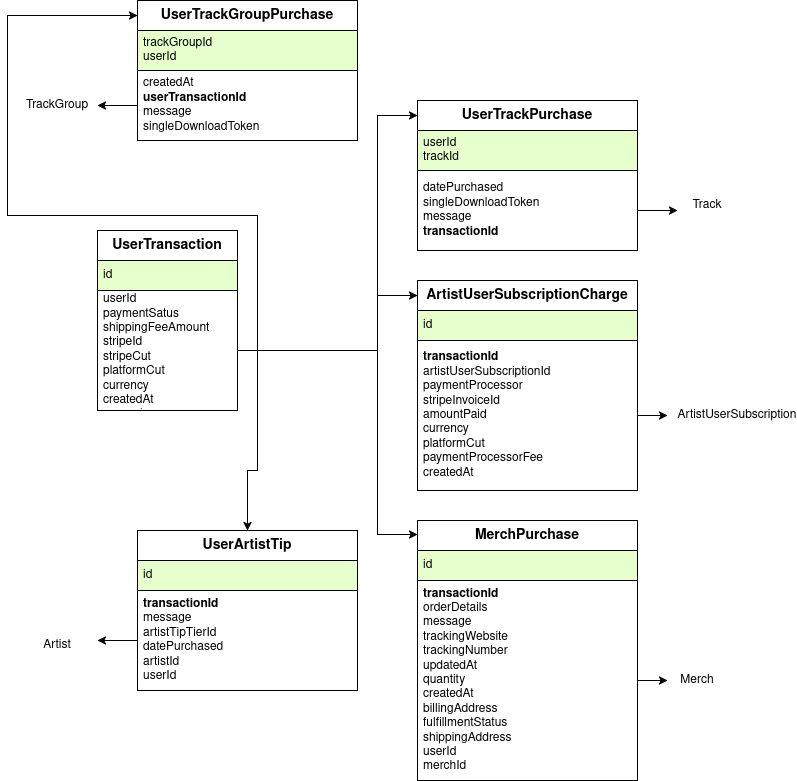

The diagram above was exported from draw.io. Its source (the exported page's mxGraphModel, read from the mxfile embedded in the PNG):
<mxGraphModel dx="1426" dy="821" grid="1" gridSize="10" guides="1" tooltips="1" connect="1" arrows="1" fold="1" page="1" pageScale="1" pageWidth="850" pageHeight="1100" math="0" shadow="0">
  <root>
    <mxCell id="0" />
    <mxCell id="1" parent="0" />
    <mxCell id="ghK21NV-I3d04z1U7WfV-1" parent="1" style="swimlane;fontStyle=0;childLayout=stackLayout;horizontal=1;startSize=30;horizontalStack=0;resizeParent=1;resizeParentMax=0;resizeLast=0;collapsible=1;marginBottom=0;whiteSpace=wrap;html=1;" value="&lt;b&gt;&lt;font style=&quot;font-size: 14px;&quot;&gt;UserTransaction&lt;/font&gt;&lt;/b&gt;" vertex="1">
      <mxGeometry height="180" width="140" x="120" y="240" as="geometry" />
    </mxCell>
    <mxCell id="ghK21NV-I3d04z1U7WfV-2" parent="ghK21NV-I3d04z1U7WfV-1" style="text;strokeColor=default;fillColor=#E6FFCC;align=left;verticalAlign=middle;spacingLeft=4;spacingRight=4;overflow=hidden;points=[[0,0.5],[1,0.5]];portConstraint=eastwest;rotatable=0;whiteSpace=wrap;html=1;" value="id" vertex="1">
      <mxGeometry height="30" width="140" y="30" as="geometry" />
    </mxCell>
    <mxCell id="ghK21NV-I3d04z1U7WfV-4" parent="ghK21NV-I3d04z1U7WfV-1" style="text;strokeColor=none;fillColor=none;align=left;verticalAlign=middle;spacingLeft=4;spacingRight=4;overflow=hidden;points=[[0,0.5],[1,0.5]];portConstraint=eastwest;rotatable=0;whiteSpace=wrap;html=1;" value="userId&lt;br&gt;paymentSatus&lt;br&gt;shippingFeeAmount&lt;br&gt;stripeId&lt;br&gt;stripeCut&lt;br&gt;platformCut&lt;br&gt;currency&lt;br&gt;createdAt&lt;br&gt;amount" vertex="1">
      <mxGeometry height="120" width="140" y="60" as="geometry" />
    </mxCell>
    <mxCell id="ghK21NV-I3d04z1U7WfV-5" parent="1" style="swimlane;fontStyle=0;childLayout=stackLayout;horizontal=1;startSize=30;horizontalStack=0;resizeParent=1;resizeParentMax=0;resizeLast=0;collapsible=1;marginBottom=0;whiteSpace=wrap;html=1;" value="&lt;b&gt;&lt;font style=&quot;font-size: 14px;&quot;&gt;UserTrackPurchase&lt;/font&gt;&lt;/b&gt;" vertex="1">
      <mxGeometry height="150" width="220" x="440" y="110" as="geometry" />
    </mxCell>
    <mxCell id="ghK21NV-I3d04z1U7WfV-6" parent="ghK21NV-I3d04z1U7WfV-5" style="text;strokeColor=default;fillColor=#E6FFCC;align=left;verticalAlign=middle;spacingLeft=4;spacingRight=4;overflow=hidden;points=[[0,0.5],[1,0.5]];portConstraint=eastwest;rotatable=0;whiteSpace=wrap;html=1;gradientColor=none;" value="userId&lt;br&gt;trackId" vertex="1">
      <mxGeometry height="40" width="220" y="30" as="geometry" />
    </mxCell>
    <mxCell id="ghK21NV-I3d04z1U7WfV-23" edge="1" parent="ghK21NV-I3d04z1U7WfV-5" source="ghK21NV-I3d04z1U7WfV-7" style="edgeStyle=orthogonalEdgeStyle;rounded=0;orthogonalLoop=1;jettySize=auto;html=1;">
      <mxGeometry relative="1" as="geometry">
        <mxPoint x="260" y="110" as="targetPoint" />
      </mxGeometry>
    </mxCell>
    <mxCell id="ghK21NV-I3d04z1U7WfV-7" parent="ghK21NV-I3d04z1U7WfV-5" style="text;strokeColor=none;fillColor=none;align=left;verticalAlign=middle;spacingLeft=4;spacingRight=4;overflow=hidden;points=[[0,0.5],[1,0.5]];portConstraint=eastwest;rotatable=0;whiteSpace=wrap;html=1;" value="datePurchased&lt;br&gt;singleDownloadToken&lt;br&gt;message&lt;br&gt;&lt;b&gt;transactionId&lt;/b&gt;" vertex="1">
      <mxGeometry height="80" width="220" y="70" as="geometry" />
    </mxCell>
    <mxCell id="ghK21NV-I3d04z1U7WfV-8" parent="1" style="swimlane;fontStyle=0;childLayout=stackLayout;horizontal=1;startSize=30;horizontalStack=0;resizeParent=1;resizeParentMax=0;resizeLast=0;collapsible=1;marginBottom=0;whiteSpace=wrap;html=1;" value="&lt;font style=&quot;font-size: 14px;&quot;&gt;&lt;b&gt;UserTrackGroupPurchase&lt;/b&gt;&lt;/font&gt;" vertex="1">
      <mxGeometry height="140" width="220" x="160" y="10" as="geometry" />
    </mxCell>
    <mxCell id="ghK21NV-I3d04z1U7WfV-9" parent="ghK21NV-I3d04z1U7WfV-8" style="text;strokeColor=default;fillColor=#E6FFCC;align=left;verticalAlign=middle;spacingLeft=4;spacingRight=4;overflow=hidden;points=[[0,0.5],[1,0.5]];portConstraint=eastwest;rotatable=0;whiteSpace=wrap;html=1;gradientColor=none;" value="trackGroupId&lt;br&gt;userId" vertex="1">
      <mxGeometry height="40" width="220" y="30" as="geometry" />
    </mxCell>
    <mxCell id="ghK21NV-I3d04z1U7WfV-25" edge="1" parent="ghK21NV-I3d04z1U7WfV-8" source="ghK21NV-I3d04z1U7WfV-10" style="edgeStyle=orthogonalEdgeStyle;rounded=0;orthogonalLoop=1;jettySize=auto;html=1;">
      <mxGeometry relative="1" as="geometry">
        <mxPoint x="-40" y="105" as="targetPoint" />
      </mxGeometry>
    </mxCell>
    <mxCell id="ghK21NV-I3d04z1U7WfV-10" parent="ghK21NV-I3d04z1U7WfV-8" style="text;strokeColor=none;fillColor=none;align=left;verticalAlign=middle;spacingLeft=4;spacingRight=4;overflow=hidden;points=[[0,0.5],[1,0.5]];portConstraint=eastwest;rotatable=0;whiteSpace=wrap;html=1;" value="createdAt&lt;br&gt;&lt;b&gt;userTransactionId&lt;/b&gt;&lt;br&gt;message&lt;br&gt;singleDownloadToken" vertex="1">
      <mxGeometry height="70" width="220" y="70" as="geometry" />
    </mxCell>
    <mxCell id="ghK21NV-I3d04z1U7WfV-11" parent="1" style="swimlane;fontStyle=0;childLayout=stackLayout;horizontal=1;startSize=30;horizontalStack=0;resizeParent=1;resizeParentMax=0;resizeLast=0;collapsible=1;marginBottom=0;whiteSpace=wrap;html=1;" value="&lt;b&gt;&lt;font style=&quot;font-size: 14px;&quot;&gt;MerchPurchase&lt;/font&gt;&lt;/b&gt;" vertex="1">
      <mxGeometry height="260" width="220" x="440" y="530" as="geometry" />
    </mxCell>
    <mxCell id="ghK21NV-I3d04z1U7WfV-12" parent="ghK21NV-I3d04z1U7WfV-11" style="text;strokeColor=default;fillColor=#E6FFCC;align=left;verticalAlign=middle;spacingLeft=4;spacingRight=4;overflow=hidden;points=[[0,0.5],[1,0.5]];portConstraint=eastwest;rotatable=0;whiteSpace=wrap;html=1;gradientColor=none;" value="id" vertex="1">
      <mxGeometry height="30" width="220" y="30" as="geometry" />
    </mxCell>
    <mxCell id="ghK21NV-I3d04z1U7WfV-27" edge="1" parent="ghK21NV-I3d04z1U7WfV-11" source="ghK21NV-I3d04z1U7WfV-13" style="edgeStyle=orthogonalEdgeStyle;rounded=0;orthogonalLoop=1;jettySize=auto;html=1;">
      <mxGeometry relative="1" as="geometry">
        <mxPoint x="250" y="160" as="targetPoint" />
      </mxGeometry>
    </mxCell>
    <mxCell id="ghK21NV-I3d04z1U7WfV-13" parent="ghK21NV-I3d04z1U7WfV-11" style="text;strokeColor=none;fillColor=none;align=left;verticalAlign=middle;spacingLeft=4;spacingRight=4;overflow=hidden;points=[[0,0.5],[1,0.5]];portConstraint=eastwest;rotatable=0;whiteSpace=wrap;html=1;" value="&lt;b&gt;transactionId&lt;/b&gt;&lt;br&gt;orderDetails&lt;br&gt;message&lt;br&gt;trackingWebsite&lt;br&gt;trackingNumber&lt;br&gt;updatedAt&lt;br&gt;quantity&lt;br&gt;createdAt&lt;br&gt;billingAddress&lt;br&gt;fulfillmentStatus&lt;br&gt;shippingAddress&lt;br&gt;userId&lt;br&gt;merchId" vertex="1">
      <mxGeometry height="200" width="220" y="60" as="geometry" />
    </mxCell>
    <mxCell id="ghK21NV-I3d04z1U7WfV-15" parent="1" style="swimlane;fontStyle=0;childLayout=stackLayout;horizontal=1;startSize=30;horizontalStack=0;resizeParent=1;resizeParentMax=0;resizeLast=0;collapsible=1;marginBottom=0;whiteSpace=wrap;html=1;" value="&lt;font style=&quot;font-size: 14px;&quot;&gt;&lt;b&gt;UserArtistTip&lt;/b&gt;&lt;/font&gt;" vertex="1">
      <mxGeometry height="160" width="220" x="160" y="540" as="geometry" />
    </mxCell>
    <mxCell id="ghK21NV-I3d04z1U7WfV-16" parent="ghK21NV-I3d04z1U7WfV-15" style="text;strokeColor=default;fillColor=#E6FFCC;align=left;verticalAlign=middle;spacingLeft=4;spacingRight=4;overflow=hidden;points=[[0,0.5],[1,0.5]];portConstraint=eastwest;rotatable=0;whiteSpace=wrap;html=1;gradientColor=none;" value="id" vertex="1">
      <mxGeometry height="30" width="220" y="30" as="geometry" />
    </mxCell>
    <mxCell id="ghK21NV-I3d04z1U7WfV-29" edge="1" parent="ghK21NV-I3d04z1U7WfV-15" source="ghK21NV-I3d04z1U7WfV-17" style="edgeStyle=orthogonalEdgeStyle;rounded=0;orthogonalLoop=1;jettySize=auto;html=1;">
      <mxGeometry relative="1" as="geometry">
        <mxPoint x="-40" y="110" as="targetPoint" />
      </mxGeometry>
    </mxCell>
    <mxCell id="ghK21NV-I3d04z1U7WfV-17" parent="ghK21NV-I3d04z1U7WfV-15" style="text;strokeColor=none;fillColor=none;align=left;verticalAlign=middle;spacingLeft=4;spacingRight=4;overflow=hidden;points=[[0,0.5],[1,0.5]];portConstraint=eastwest;rotatable=0;whiteSpace=wrap;html=1;" value="&lt;b&gt;transactionId&lt;br&gt;&lt;/b&gt;message&lt;br&gt;artistTipTierId&lt;br&gt;datePurchased&lt;br&gt;artistId&lt;br&gt;userId" vertex="1">
      <mxGeometry height="100" width="220" y="60" as="geometry" />
    </mxCell>
    <mxCell id="ghK21NV-I3d04z1U7WfV-18" parent="1" style="swimlane;fontStyle=0;childLayout=stackLayout;horizontal=1;startSize=30;horizontalStack=0;resizeParent=1;resizeParentMax=0;resizeLast=0;collapsible=1;marginBottom=0;whiteSpace=wrap;html=1;" value="&lt;font style=&quot;font-size: 14px;&quot;&gt;&lt;b&gt;ArtistUserSubscriptionCharge&lt;/b&gt;&lt;/font&gt;" vertex="1">
      <mxGeometry height="210" width="220" x="440" y="290" as="geometry" />
    </mxCell>
    <mxCell id="ghK21NV-I3d04z1U7WfV-19" parent="ghK21NV-I3d04z1U7WfV-18" style="text;strokeColor=default;fillColor=#E6FFCC;align=left;verticalAlign=middle;spacingLeft=4;spacingRight=4;overflow=hidden;points=[[0,0.5],[1,0.5]];portConstraint=eastwest;rotatable=0;whiteSpace=wrap;html=1;gradientColor=none;" value="id" vertex="1">
      <mxGeometry height="30" width="220" y="30" as="geometry" />
    </mxCell>
    <mxCell id="ghK21NV-I3d04z1U7WfV-21" edge="1" parent="ghK21NV-I3d04z1U7WfV-18" source="ghK21NV-I3d04z1U7WfV-20" style="edgeStyle=orthogonalEdgeStyle;rounded=0;orthogonalLoop=1;jettySize=auto;html=1;">
      <mxGeometry relative="1" as="geometry">
        <mxPoint x="250" y="135" as="targetPoint" />
      </mxGeometry>
    </mxCell>
    <mxCell id="ghK21NV-I3d04z1U7WfV-20" parent="ghK21NV-I3d04z1U7WfV-18" style="text;strokeColor=none;fillColor=none;align=left;verticalAlign=middle;spacingLeft=4;spacingRight=4;overflow=hidden;points=[[0,0.5],[1,0.5]];portConstraint=eastwest;rotatable=0;whiteSpace=wrap;html=1;" value="&lt;b&gt;transactionId&lt;/b&gt;&lt;br&gt;artistUserSubscriptionId&lt;br&gt;paymentProcessor&lt;br&gt;stripeInvoiceId&lt;br&gt;amountPaid&lt;br&gt;currency&lt;br&gt;platformCut&lt;br&gt;paymentProcessorFee&lt;br&gt;createdAt" vertex="1">
      <mxGeometry height="150" width="220" y="60" as="geometry" />
    </mxCell>
    <mxCell id="ghK21NV-I3d04z1U7WfV-22" parent="1" style="text;html=1;whiteSpace=wrap;strokeColor=none;fillColor=none;align=center;verticalAlign=middle;rounded=0;" value="ArtistUserSubscription" vertex="1">
      <mxGeometry height="30" width="60" x="730" y="410" as="geometry" />
    </mxCell>
    <mxCell id="ghK21NV-I3d04z1U7WfV-24" parent="1" style="text;html=1;whiteSpace=wrap;strokeColor=none;fillColor=none;align=center;verticalAlign=middle;rounded=0;" value="Track" vertex="1">
      <mxGeometry height="30" width="60" x="700" y="200" as="geometry" />
    </mxCell>
    <mxCell id="ghK21NV-I3d04z1U7WfV-26" parent="1" style="text;html=1;whiteSpace=wrap;strokeColor=none;fillColor=none;align=center;verticalAlign=middle;rounded=0;" value="&lt;div&gt;TrackGroup&lt;/div&gt;" vertex="1">
      <mxGeometry height="30" width="60" x="50" y="100" as="geometry" />
    </mxCell>
    <mxCell id="ghK21NV-I3d04z1U7WfV-28" parent="1" style="text;html=1;whiteSpace=wrap;strokeColor=none;fillColor=none;align=center;verticalAlign=middle;rounded=0;" value="Merch" vertex="1">
      <mxGeometry height="20" width="60" x="690" y="680" as="geometry" />
    </mxCell>
    <mxCell id="ghK21NV-I3d04z1U7WfV-30" parent="1" style="text;html=1;whiteSpace=wrap;strokeColor=none;fillColor=none;align=center;verticalAlign=middle;rounded=0;" value="Artist" vertex="1">
      <mxGeometry height="30" width="60" x="50" y="640" as="geometry" />
    </mxCell>
    <mxCell id="ghK21NV-I3d04z1U7WfV-31" edge="1" parent="1" source="ghK21NV-I3d04z1U7WfV-4" style="edgeStyle=orthogonalEdgeStyle;rounded=0;orthogonalLoop=1;jettySize=auto;html=1;entryX=0;entryY=0.1;entryDx=0;entryDy=0;entryPerimeter=0;" target="ghK21NV-I3d04z1U7WfV-5">
      <mxGeometry relative="1" as="geometry">
        <Array as="points">
          <mxPoint x="400" y="360" />
          <mxPoint x="400" y="125" />
        </Array>
      </mxGeometry>
    </mxCell>
    <mxCell id="ghK21NV-I3d04z1U7WfV-32" edge="1" parent="1" source="ghK21NV-I3d04z1U7WfV-4" style="edgeStyle=orthogonalEdgeStyle;rounded=0;orthogonalLoop=1;jettySize=auto;html=1;">
      <mxGeometry relative="1" as="geometry">
        <Array as="points">
          <mxPoint x="400" y="360" />
          <mxPoint x="400" y="305" />
        </Array>
        <mxPoint x="440" y="305" as="targetPoint" />
      </mxGeometry>
    </mxCell>
    <mxCell id="ghK21NV-I3d04z1U7WfV-33" edge="1" parent="1" source="ghK21NV-I3d04z1U7WfV-4" style="edgeStyle=orthogonalEdgeStyle;rounded=0;orthogonalLoop=1;jettySize=auto;html=1;entryX=0;entryY=0.054;entryDx=0;entryDy=0;entryPerimeter=0;" target="ghK21NV-I3d04z1U7WfV-11">
      <mxGeometry relative="1" as="geometry">
        <Array as="points">
          <mxPoint x="400" y="360" />
          <mxPoint x="400" y="544" />
        </Array>
      </mxGeometry>
    </mxCell>
    <mxCell id="ghK21NV-I3d04z1U7WfV-34" edge="1" parent="1" source="ghK21NV-I3d04z1U7WfV-4" style="edgeStyle=orthogonalEdgeStyle;rounded=0;orthogonalLoop=1;jettySize=auto;html=1;entryX=0;entryY=0.107;entryDx=0;entryDy=0;entryPerimeter=0;" target="ghK21NV-I3d04z1U7WfV-8">
      <mxGeometry relative="1" as="geometry">
        <Array as="points">
          <mxPoint x="280" y="360" />
          <mxPoint x="280" y="225" />
          <mxPoint x="30" y="225" />
          <mxPoint x="30" y="25" />
        </Array>
      </mxGeometry>
    </mxCell>
    <mxCell id="ghK21NV-I3d04z1U7WfV-35" edge="1" parent="1" source="ghK21NV-I3d04z1U7WfV-4" style="edgeStyle=orthogonalEdgeStyle;rounded=0;orthogonalLoop=1;jettySize=auto;html=1;entryX=0.5;entryY=0;entryDx=0;entryDy=0;" target="ghK21NV-I3d04z1U7WfV-15">
      <mxGeometry relative="1" as="geometry" />
    </mxCell>
  </root>
</mxGraphModel>